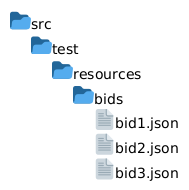

The diagram above was rendered by PlantUML. Its source (embedded in the PNG):
@startfiles
/src/test/resources/bids/bid1.json
/src/test/resources/bids/bid2.json
/src/test/resources/bids/bid3.json
@endfiles